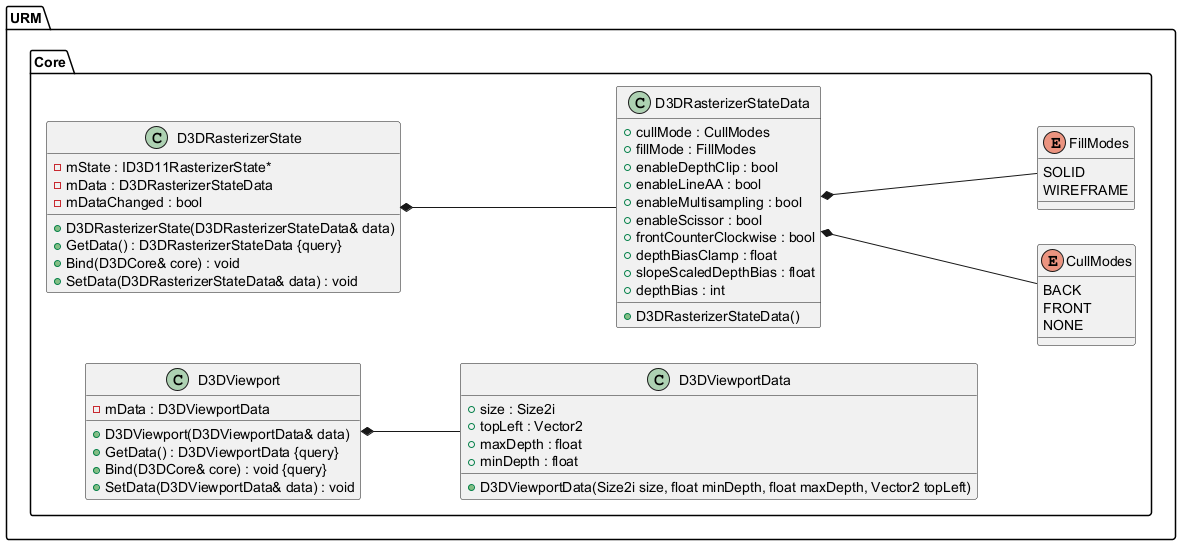

The diagram above was rendered by PlantUML. Its source (embedded in the PNG):
@startuml
left to right direction





/' Objects '/

namespace URM {
	namespace Core {
		class D3DRasterizerState {
			+D3DRasterizerState(D3DRasterizerStateData& data)
			-mState : ID3D11RasterizerState*
			+GetData() : D3DRasterizerStateData {query}
			-mData : D3DRasterizerStateData
			-mDataChanged : bool
			+Bind(D3DCore& core) : void
			+SetData(D3DRasterizerStateData& data) : void
		}

		class D3DViewport {
			+D3DViewport(D3DViewportData& data)
			+GetData() : D3DViewportData {query}
			-mData : D3DViewportData
			+Bind(D3DCore& core) : void {query}
			+SetData(D3DViewportData& data) : void
		}

		enum CullModes {
			BACK
			FRONT
			NONE
		}

		enum FillModes {
			SOLID
			WIREFRAME
		}

		class D3DRasterizerStateData {
			+D3DRasterizerStateData()
			+cullMode : CullModes
			+fillMode : FillModes
			+enableDepthClip : bool
			+enableLineAA : bool
			+enableMultisampling : bool
			+enableScissor : bool
			+frontCounterClockwise : bool
			+depthBiasClamp : float
			+slopeScaledDepthBias : float
			+depthBias : int
		}

		class D3DViewportData {
			+D3DViewportData(Size2i size, float minDepth, float maxDepth, Vector2 topLeft)
			+size : Size2i
			+topLeft : Vector2
			+maxDepth : float
			+minDepth : float
		}
	}
}





/' Inheritance relationships '/




/' Aggregation relationships '/

URM.Core.D3DRasterizerState *-- URM.Core.D3DRasterizerStateData


URM.Core.D3DRasterizerStateData *-- URM.Core.CullModes


URM.Core.D3DRasterizerStateData *-- URM.Core.FillModes


URM.Core.D3DViewport *-- URM.Core.D3DViewportData






/' Nested objects '/



@enduml